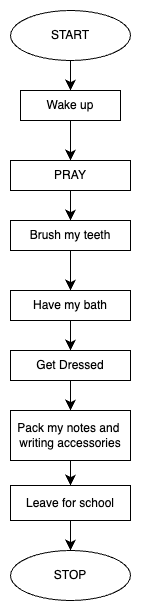

The diagram above was exported from draw.io. Its source (the exported page's mxGraphModel, read from the mxfile embedded in the PNG):
<mxGraphModel dx="1194" dy="639" grid="1" gridSize="10" guides="1" tooltips="1" connect="1" arrows="1" fold="1" page="1" pageScale="1" pageWidth="827" pageHeight="1169" math="0" shadow="0">
  <root>
    <mxCell id="WIyWlLk6GJQsqaUBKTNV-0" />
    <mxCell id="WIyWlLk6GJQsqaUBKTNV-1" parent="WIyWlLk6GJQsqaUBKTNV-0" />
    <mxCell id="pxHVHooGvAvL_QZ-2Ln7-0" value="START" style="ellipse;whiteSpace=wrap;html=1;" parent="WIyWlLk6GJQsqaUBKTNV-1" vertex="1">
      <mxGeometry x="160" y="80" width="120" height="50" as="geometry" />
    </mxCell>
    <mxCell id="pxHVHooGvAvL_QZ-2Ln7-8" value="" style="endArrow=classic;html=1;rounded=0;exitX=0.5;exitY=1;exitDx=0;exitDy=0;" parent="WIyWlLk6GJQsqaUBKTNV-1" source="qqWI82nt_YYxnzuKjtK5-20" edge="1">
      <mxGeometry width="50" height="50" relative="1" as="geometry">
        <mxPoint x="220" y="200" as="sourcePoint" />
        <mxPoint x="220" y="240" as="targetPoint" />
      </mxGeometry>
    </mxCell>
    <mxCell id="qqWI82nt_YYxnzuKjtK5-19" value="Wake up" style="rounded=0;whiteSpace=wrap;html=1;" parent="WIyWlLk6GJQsqaUBKTNV-1" vertex="1">
      <mxGeometry x="170" y="160" width="100" height="30" as="geometry" />
    </mxCell>
    <mxCell id="qqWI82nt_YYxnzuKjtK5-21" value="Brush my teeth" style="rounded=0;whiteSpace=wrap;html=1;" parent="WIyWlLk6GJQsqaUBKTNV-1" vertex="1">
      <mxGeometry x="160" y="290" width="120" height="30" as="geometry" />
    </mxCell>
    <mxCell id="qqWI82nt_YYxnzuKjtK5-22" value="" style="endArrow=classic;html=1;rounded=0;fontSize=12;startSize=8;endSize=8;curved=1;exitX=0.5;exitY=1;exitDx=0;exitDy=0;" parent="WIyWlLk6GJQsqaUBKTNV-1" source="qqWI82nt_YYxnzuKjtK5-20" edge="1">
      <mxGeometry width="50" height="50" relative="1" as="geometry">
        <mxPoint x="380" y="330" as="sourcePoint" />
        <mxPoint x="220" y="290" as="targetPoint" />
      </mxGeometry>
    </mxCell>
    <mxCell id="qqWI82nt_YYxnzuKjtK5-20" value="PRAY" style="rounded=0;whiteSpace=wrap;html=1;" parent="WIyWlLk6GJQsqaUBKTNV-1" vertex="1">
      <mxGeometry x="160" y="230" width="120" height="30" as="geometry" />
    </mxCell>
    <mxCell id="qqWI82nt_YYxnzuKjtK5-25" value="" style="endArrow=classic;html=1;rounded=0;fontSize=12;startSize=8;endSize=8;curved=1;exitX=0.5;exitY=1;exitDx=0;exitDy=0;entryX=0.5;entryY=0;entryDx=0;entryDy=0;" parent="WIyWlLk6GJQsqaUBKTNV-1" source="qqWI82nt_YYxnzuKjtK5-19" target="qqWI82nt_YYxnzuKjtK5-20" edge="1">
      <mxGeometry width="50" height="50" relative="1" as="geometry">
        <mxPoint x="380" y="330" as="sourcePoint" />
        <mxPoint x="430" y="280" as="targetPoint" />
      </mxGeometry>
    </mxCell>
    <mxCell id="qqWI82nt_YYxnzuKjtK5-26" value="Have my bath" style="rounded=0;whiteSpace=wrap;html=1;" parent="WIyWlLk6GJQsqaUBKTNV-1" vertex="1">
      <mxGeometry x="160" y="360" width="120" height="30" as="geometry" />
    </mxCell>
    <mxCell id="qqWI82nt_YYxnzuKjtK5-27" value="" style="endArrow=classic;html=1;rounded=0;fontSize=12;startSize=8;endSize=8;curved=1;exitX=0.5;exitY=1;exitDx=0;exitDy=0;entryX=0.5;entryY=0;entryDx=0;entryDy=0;" parent="WIyWlLk6GJQsqaUBKTNV-1" source="qqWI82nt_YYxnzuKjtK5-21" target="qqWI82nt_YYxnzuKjtK5-26" edge="1">
      <mxGeometry width="50" height="50" relative="1" as="geometry">
        <mxPoint x="380" y="330" as="sourcePoint" />
        <mxPoint x="430" y="280" as="targetPoint" />
      </mxGeometry>
    </mxCell>
    <mxCell id="qqWI82nt_YYxnzuKjtK5-28" value="" style="endArrow=classic;html=1;rounded=0;fontSize=12;startSize=8;endSize=8;curved=1;exitX=0.5;exitY=1;exitDx=0;exitDy=0;" parent="WIyWlLk6GJQsqaUBKTNV-1" source="qqWI82nt_YYxnzuKjtK5-26" target="qqWI82nt_YYxnzuKjtK5-29" edge="1">
      <mxGeometry width="50" height="50" relative="1" as="geometry">
        <mxPoint x="380" y="330" as="sourcePoint" />
        <mxPoint x="220" y="440" as="targetPoint" />
      </mxGeometry>
    </mxCell>
    <mxCell id="qqWI82nt_YYxnzuKjtK5-29" value="Get Dressed" style="rounded=0;whiteSpace=wrap;html=1;" parent="WIyWlLk6GJQsqaUBKTNV-1" vertex="1">
      <mxGeometry x="160" y="420" width="120" height="30" as="geometry" />
    </mxCell>
    <mxCell id="qqWI82nt_YYxnzuKjtK5-30" value="" style="endArrow=classic;html=1;rounded=0;fontSize=12;startSize=8;endSize=8;curved=1;exitX=0.5;exitY=1;exitDx=0;exitDy=0;" parent="WIyWlLk6GJQsqaUBKTNV-1" source="qqWI82nt_YYxnzuKjtK5-29" target="qqWI82nt_YYxnzuKjtK5-31" edge="1">
      <mxGeometry width="50" height="50" relative="1" as="geometry">
        <mxPoint x="380" y="330" as="sourcePoint" />
        <mxPoint x="220" y="490" as="targetPoint" />
      </mxGeometry>
    </mxCell>
    <mxCell id="qqWI82nt_YYxnzuKjtK5-31" value="Pack my notes and&amp;nbsp;&lt;div&gt;writing accessories&lt;/div&gt;" style="rounded=0;whiteSpace=wrap;html=1;" parent="WIyWlLk6GJQsqaUBKTNV-1" vertex="1">
      <mxGeometry x="160" y="480" width="120" height="50" as="geometry" />
    </mxCell>
    <mxCell id="qqWI82nt_YYxnzuKjtK5-32" value="" style="endArrow=classic;html=1;rounded=0;fontSize=12;startSize=8;endSize=8;curved=1;exitX=0.5;exitY=1;exitDx=0;exitDy=0;" parent="WIyWlLk6GJQsqaUBKTNV-1" source="qqWI82nt_YYxnzuKjtK5-31" target="qqWI82nt_YYxnzuKjtK5-33" edge="1">
      <mxGeometry width="50" height="50" relative="1" as="geometry">
        <mxPoint x="380" y="330" as="sourcePoint" />
        <mxPoint x="220" y="570" as="targetPoint" />
      </mxGeometry>
    </mxCell>
    <mxCell id="qqWI82nt_YYxnzuKjtK5-33" value="Leave for school" style="rounded=0;whiteSpace=wrap;html=1;" parent="WIyWlLk6GJQsqaUBKTNV-1" vertex="1">
      <mxGeometry x="160" y="555" width="120" height="35" as="geometry" />
    </mxCell>
    <mxCell id="qqWI82nt_YYxnzuKjtK5-34" value="" style="endArrow=classic;html=1;rounded=0;fontSize=12;startSize=8;endSize=8;curved=1;exitX=0.5;exitY=1;exitDx=0;exitDy=0;entryX=0.5;entryY=0;entryDx=0;entryDy=0;" parent="WIyWlLk6GJQsqaUBKTNV-1" source="pxHVHooGvAvL_QZ-2Ln7-0" target="qqWI82nt_YYxnzuKjtK5-19" edge="1">
      <mxGeometry width="50" height="50" relative="1" as="geometry">
        <mxPoint x="380" y="330" as="sourcePoint" />
        <mxPoint x="430" y="280" as="targetPoint" />
      </mxGeometry>
    </mxCell>
    <mxCell id="qqWI82nt_YYxnzuKjtK5-35" value="" style="endArrow=classic;html=1;rounded=0;fontSize=12;startSize=8;endSize=8;curved=1;exitX=0.5;exitY=1;exitDx=0;exitDy=0;" parent="WIyWlLk6GJQsqaUBKTNV-1" source="qqWI82nt_YYxnzuKjtK5-33" target="qqWI82nt_YYxnzuKjtK5-36" edge="1">
      <mxGeometry width="50" height="50" relative="1" as="geometry">
        <mxPoint x="380" y="330" as="sourcePoint" />
        <mxPoint x="220" y="630" as="targetPoint" />
      </mxGeometry>
    </mxCell>
    <mxCell id="qqWI82nt_YYxnzuKjtK5-36" value="STOP" style="ellipse;whiteSpace=wrap;html=1;" parent="WIyWlLk6GJQsqaUBKTNV-1" vertex="1">
      <mxGeometry x="160" y="620" width="120" height="50" as="geometry" />
    </mxCell>
  </root>
</mxGraphModel>